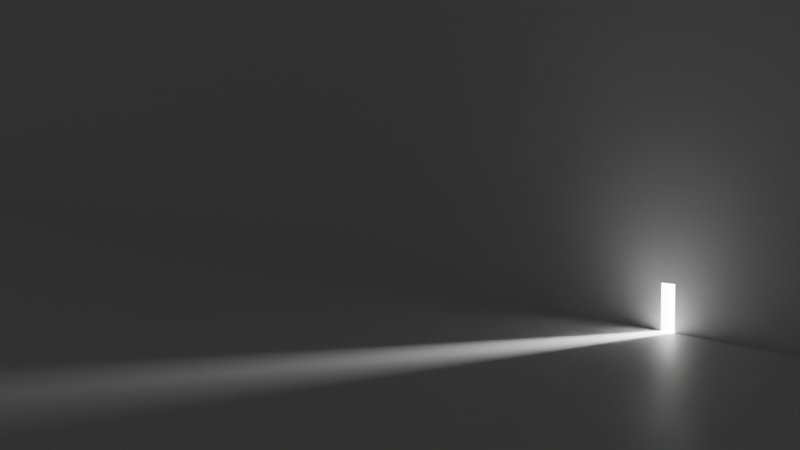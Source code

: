 # Source: cube.blend  (saved by Blender 4.3.32; exported with 4.5.12 LTS)
import bpy
from mathutils import Matrix  # noqa: F401  (used for matrix-valued properties, if any)

bpy.ops.wm.read_factory_settings(use_empty=True)
scene = bpy.context.scene
scene.name = 'Scene'

# ---- collections
col_collection = bpy.data.collections.new('Collection'); scene.collection.children.link(col_collection)

# ---- materials (node trees are filled in below, after node groups)
mat_material_002 = bpy.data.materials.new('Material.002')

# ---- material node trees
mat_material_002.use_nodes = True; mat_material_002.node_tree.nodes.clear()
_N = mat_material_002.node_tree.nodes; _L = mat_material_002.node_tree.links
n0 = _N.new('ShaderNodeBsdfPrincipled'); n0.name = 'Principled BSDF'; n0.location = (10, 300)
n1 = _N.new('ShaderNodeOutputMaterial'); n1.name = 'Material Output'; n1.location = (300, 300)
_L.new(n0.outputs[0], n1.inputs[0])
n1.is_active_output = True

# ---- world
world_world = bpy.data.worlds.new('World'); scene.world = world_world
world_world.use_nodes = True; world_world.node_tree.nodes.clear()
_N = world_world.node_tree.nodes; _L = world_world.node_tree.links
n0 = _N.new('ShaderNodeOutputWorld'); n0.name = 'World Output'; n0.location = (300, 300)
n1 = _N.new('ShaderNodeBackground'); n1.name = 'Background'; n1.location = (10, 300)
n1.inputs[0].default_value = (0.05088, 0.05088, 0.05088, 1.0)
_L.new(n1.outputs[0], n0.inputs[0])
n0.is_active_output = True
world_world.color = (0.05088, 0.05088, 0.05088)
world_world.sun_shadow_jitter_overblur = 0.0

# ---- cameras
cam_camera = bpy.data.cameras.new('Camera')
cam_camera.clip_end = 368.2
cam_camera.ortho_scale = 7.314

# ---- lights
light_light = bpy.data.lights.new('Light', 'POINT')
light_light.energy = 1e+05
light_light.shadow_soft_size = 0.96

# ---- meshes
me_cube_003 = bpy.data.meshes.new('Cube.003')
me_cube_003.from_pydata([(-3.07, -1.0, -1.0), (-3.07, -1.0, 1.0), (-3.07, 7.017, -1.0), (-3.07, 7.017, 1.0), (37.98, -1.0, -1.0), (37.98, -1.0, 1.0), (37.98, 7.017, -1.0), (37.98, 7.017, 1.0), (-3.07, 0.6813, -1.0), (-3.07, 0.6813, 1.0), (37.98, 0.6813, -1.0), (37.98, 0.6813, 1.0), (0.04579, 7.017, -1.0), (-0.04579, 7.017, -1.0), (-0.04579, 7.017, 1.0), (0.04579, 7.017, 1.0), (-0.04579, -1.0, -1.0), (0.04579, -1.0, -1.0), (0.04579, -1.0, 1.0), (-0.04579, -1.0, 1.0), (-0.04579, 0.6813, 1.0), (0.04579, 0.6813, 1.0), (0.04579, 0.6813, -1.0), (-0.04579, 0.6813, -1.0), (-0.04579, 0.6813, 18.51), (-3.07, 0.6813, 18.51), (-3.07, -1.0, 18.51), (-0.04579, -1.0, 18.51), (37.98, 0.6813, 18.51), (0.04579, 0.6813, 18.51), (0.04579, -1.0, 18.51), (37.98, -1.0, 18.51), (0.04579, 0.6813, 1.307), (0.04579, 0.6813, 1.613), (0.04579, 0.6813, 1.92), (37.98, 0.6813, 1.92), (37.98, 0.6813, 1.613), (37.98, 0.6813, 1.307), (0.04579, -1.0, 1.307), (0.04579, -1.0, 1.613), (0.04579, -1.0, 1.92), (37.98, -1.0, 1.307), (37.98, -1.0, 1.613), (37.98, -1.0, 1.92), (-3.07, 0.6813, 1.307), (-3.07, 0.6813, 1.613), (-3.07, 0.6813, 1.92), (-0.04579, 0.6813, 1.92), (-0.04579, 0.6813, 1.613), (-0.04579, 0.6813, 1.307), (-3.07, -1.0, 1.307), (-3.07, -1.0, 1.613), (-3.07, -1.0, 1.92), (-0.04579, -1.0, 1.307), (-0.04579, -1.0, 1.613), (-0.04579, -1.0, 1.92)], [], [(8, 9, 3, 2), (12, 15, 7, 6), (10, 11, 5, 4), (16, 19, 1, 0), (22, 10, 4, 17), (14, 3, 9, 20), (12, 6, 10, 22), (6, 7, 11, 10), (0, 1, 9, 8), (2, 13, 23, 8), (13, 12, 22, 23), (7, 15, 21, 11), (15, 14, 20, 21), (21, 20, 19, 18), (8, 23, 16, 0), (23, 22, 17, 16), (4, 5, 18, 17), (17, 18, 19, 16), (2, 3, 14, 13), (13, 14, 15, 12), (24, 25, 26, 27), (46, 25, 24, 47), (52, 26, 25, 46), (55, 27, 26, 52), (27, 55, 40, 30), (28, 29, 30, 31), (34, 29, 28, 35), (24, 27, 30, 29), (43, 31, 30, 40), (35, 28, 31, 43), (11, 37, 41, 5), (37, 36, 42, 41), (36, 35, 43, 42), (5, 41, 38, 18), (41, 42, 39, 38), (42, 43, 40, 39), (18, 38, 32, 21), (34, 47, 24, 29), (33, 48, 47, 34), (21, 32, 37, 11), (32, 33, 36, 37), (33, 34, 35, 36), (20, 49, 53, 19), (32, 49, 48, 33), (38, 53, 49, 32), (19, 53, 50, 1), (53, 54, 51, 50), (54, 55, 52, 51), (1, 50, 44, 9), (50, 51, 45, 44), (51, 52, 46, 45), (9, 44, 49, 20), (44, 45, 48, 49), (45, 46, 47, 48), (40, 55, 54, 39), (39, 54, 53, 38)])
_uv = me_cube_003.uv_layers.new(name='UVMap')
_uv.uv.foreach_set('vector', [0.375, 0.2102, 0.625, 0.2102, 0.625, 0.25, 0.375, 0.25, 0.375, 0.4167, 0.625, 0.4167, 0.625, 0.5, 0.375, 0.5, 0.375, 0.5398, 0.625, 0.5398, 0.625, 0.75, 0.375, 0.75, 0.375, 0.9167, 0.625, 0.9167, 0.625, 1.0, 0.375, 1.0, 0.2917, 0.5398, 0.375, 0.5398, 0.375, 0.75, 0.2917, 0.75, 0.7917, 0.5, 0.875, 0.5, 0.875, 0.5398, 0.7917, 0.5398, 0.2917, 0.5, 0.375, 0.5, 0.375, 0.5398, 0.2917, 0.5398, 0.375, 0.5, 0.625, 0.5, 0.625, 0.5398, 0.375, 0.5398, 0.375, 0.0, 0.625, 0.0, 0.625, 0.2102, 0.375, 0.2102, 0.125, 0.5, 0.2083, 0.5, 0.2083, 0.5398, 0.125, 0.5398, 0.2083, 0.5, 0.2917, 0.5, 0.2917, 0.5398, 0.2083, 0.5398, 0.625, 0.5, 0.7083, 0.5, 0.7083, 0.5398, 0.625, 0.5398, 0.7083, 0.5, 0.7917, 0.5, 0.7917, 0.5398, 0.7083, 0.5398, 0.7083, 0.5398, 0.7917, 0.5398, 0.7917, 0.75, 0.7083, 0.75, 0.125, 0.5398, 0.2083, 0.5398, 0.2083, 0.75, 0.125, 0.75, 0.2083, 0.5398, 0.2917, 0.5398, 0.2917, 0.75, 0.2083, 0.75, 0.375, 0.75, 0.625, 0.75, 0.625, 0.8333, 0.375, 0.8333, 0.375, 0.8333, 0.625, 0.8333, 0.625, 0.9167, 0.375, 0.9167, 0.375, 0.25, 0.625, 0.25, 0.625, 0.3333, 0.375, 0.3333, 0.375, 0.3333, 0.625, 0.3333, 0.625, 0.4167, 0.375, 0.4167, 0.7917, 0.5398, 0.875, 0.5398, 0.875, 0.75, 0.7917, 0.75, 0.875, 0.5398, 0.875, 0.5398, 0.7917, 0.5398, 0.7917, 0.5398, 0.875, 0.75, 0.875, 0.75, 0.875, 0.5398, 0.875, 0.5398, 0.7917, 0.75, 0.7917, 0.75, 0.875, 0.75, 0.875, 0.75, 0.7917, 0.75, 0.7917, 0.75, 0.7083, 0.75, 0.7083, 0.75, 0.625, 0.5398, 0.7083, 0.5398, 0.7083, 0.75, 0.625, 0.75, 0.7083, 0.5398, 0.7083, 0.5398, 0.625, 0.5398, 0.625, 0.5398, 0.7917, 0.5398, 0.7917, 0.75, 0.7083, 0.75, 0.7083, 0.5398, 0.625, 0.75, 0.625, 0.75, 0.7083, 0.75, 0.7083, 0.75, 0.625, 0.5398, 0.625, 0.5398, 0.625, 0.75, 0.625, 0.75, 0.625, 0.5398, 0.625, 0.5398, 0.625, 0.75, 0.625, 0.75, 0.625, 0.5398, 0.625, 0.5398, 0.625, 0.75, 0.625, 0.75, 0.625, 0.5398, 0.625, 0.5398, 0.625, 0.75, 0.625, 0.75, 0.625, 0.75, 0.625, 0.75, 0.7083, 0.75, 0.7083, 0.75, 0.625, 0.75, 0.625, 0.75, 0.7083, 0.75, 0.7083, 0.75, 0.625, 0.75, 0.625, 0.75, 0.7083, 0.75, 0.7083, 0.75, 0.7083, 0.75, 0.7083, 0.75, 0.7083, 0.5398, 0.7083, 0.5398, 0.7083, 0.5398, 0.7917, 0.5398, 0.7917, 0.5398, 0.7083, 0.5398, 0.7083, 0.5398, 0.7917, 0.5398, 0.7917, 0.5398, 0.7083, 0.5398, 0.7083, 0.5398, 0.7083, 0.5398, 0.625, 0.5398, 0.625, 0.5398, 0.7083, 0.5398, 0.7083, 0.5398, 0.625, 0.5398, 0.625, 0.5398, 0.7083, 0.5398, 0.7083, 0.5398, 0.625, 0.5398, 0.625, 0.5398, 0.7917, 0.5398, 0.7917, 0.5398, 0.7917, 0.75, 0.7917, 0.75, 0.7083, 0.5398, 0.7917, 0.5398, 0.7917, 0.5398, 0.7083, 0.5398, 0.7083, 0.75, 0.7917, 0.75, 0.7917, 0.5398, 0.7083, 0.5398, 0.7917, 0.75, 0.7917, 0.75, 0.875, 0.75, 0.875, 0.75, 0.7917, 0.75, 0.7917, 0.75, 0.875, 0.75, 0.875, 0.75, 0.7917, 0.75, 0.7917, 0.75, 0.875, 0.75, 0.875, 0.75, 0.875, 0.75, 0.875, 0.75, 0.875, 0.5398, 0.875, 0.5398, 0.875, 0.75, 0.875, 0.75, 0.875, 0.5398, 0.875, 0.5398, 0.875, 0.75, 0.875, 0.75, 0.875, 0.5398, 0.875, 0.5398, 0.875, 0.5398, 0.875, 0.5398, 0.7917, 0.5398, 0.7917, 0.5398, 0.875, 0.5398, 0.875, 0.5398, 0.7917, 0.5398, 0.7917, 0.5398, 0.875, 0.5398, 0.875, 0.5398, 0.7917, 0.5398, 0.7917, 0.5398, 0.7083, 0.75, 0.7917, 0.75, 0.7917, 0.75, 0.7083, 0.75, 0.7083, 0.75, 0.7917, 0.75, 0.7917, 0.75, 0.7083, 0.75])
me_cube_003.materials.append(mat_material_002)
me_cube_003.update()

# ---- objects
ob_light = bpy.data.objects.new('Light', light_light)
ob_camera = bpy.data.objects.new('Camera', cam_camera)
ob_cube = bpy.data.objects.new('Cube', me_cube_003)

# ---- transforms, parenting, visibility, modifiers, constraints
ob_light.location = (-0.1819, 1.927, 9.184)
ob_light.rotation_euler = (0.6503, 0.05522, 1.866)
ob_light.lock_rotations_4d = False
ob_light.empty_display_type = 'ARROWS'
ob_light.color = (0.0, 0.0, 0.0, 0.0)
ob_light.lineart.crease_threshold = 0.0
ob_camera.location = (-40.16, 44.16, 15.44)
ob_camera.rotation_euler = (1.521, 1.301e-07, 4.201)
ob_camera.lock_rotations_4d = False
ob_camera.empty_display_type = 'ARROWS'
ob_camera.color = (0.0, 0.0, 0.0, 0.0)
ob_camera.display_type = 'WIRE'
ob_camera.lineart.crease_threshold = 0.0
ob_cube.location = (0.0, 0.0, 0.0)
ob_cube.scale = (10.0, 10.0, 7.617)

# ---- collection membership
col_collection.objects.link(ob_light)
col_collection.objects.link(ob_camera)
col_collection.objects.link(ob_cube)

# ---- scene / render settings (as saved in the file)
scene.camera = ob_camera
scene.frame_start = 1; scene.frame_end = 250; scene.frame_set(1)
scene.render.engine = 'CYCLES'
scene.cycles.feature_set = 'EXPERIMENTAL'
bpy.context.view_layer.update()
